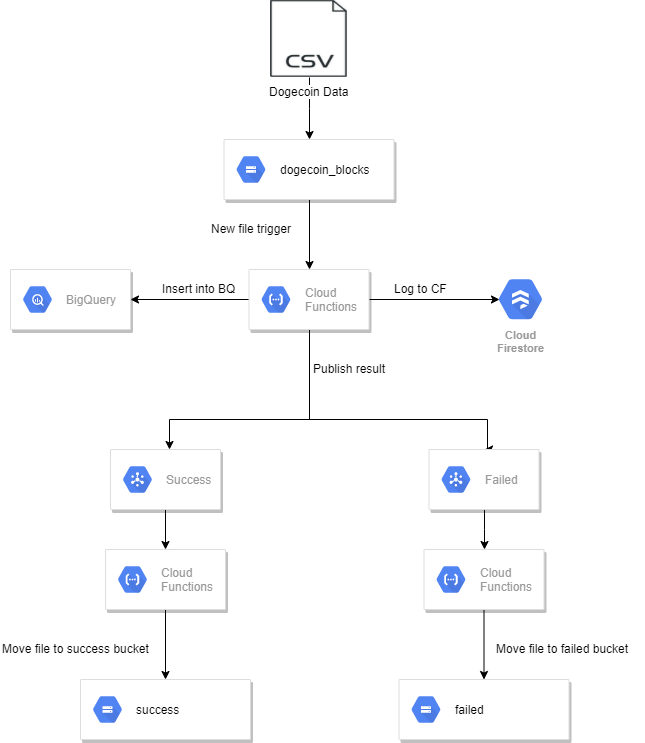

The diagram above was exported from draw.io. Its source (the exported page's mxGraphModel, read from the mxfile embedded in the PNG):
<mxGraphModel dx="2928" dy="1059" grid="1" gridSize="10" guides="1" tooltips="1" connect="1" arrows="1" fold="1" page="1" pageScale="1" pageWidth="827" pageHeight="1169" math="0" shadow="0">
  <root>
    <mxCell id="0" />
    <mxCell id="1" parent="0" />
    <mxCell id="tk2boKDo9_I1yy1jkOjX-19" style="edgeStyle=orthogonalEdgeStyle;rounded=0;orthogonalLoop=1;jettySize=auto;html=1;entryX=0.5;entryY=0;entryDx=0;entryDy=0;" edge="1" parent="1" source="tk2boKDo9_I1yy1jkOjX-1" target="tk2boKDo9_I1yy1jkOjX-13">
      <mxGeometry relative="1" as="geometry" />
    </mxCell>
    <mxCell id="tk2boKDo9_I1yy1jkOjX-1" value="Dogecoin Data" style="shape=image;html=1;verticalAlign=top;verticalLabelPosition=bottom;labelBackgroundColor=#ffffff;imageAspect=0;aspect=fixed;image=https://cdn2.iconfinder.com/data/icons/simple-files/128/csv1.png" vertex="1" parent="1">
      <mxGeometry x="400" y="101" width="77" height="77" as="geometry" />
    </mxCell>
    <mxCell id="tk2boKDo9_I1yy1jkOjX-21" style="edgeStyle=orthogonalEdgeStyle;rounded=0;orthogonalLoop=1;jettySize=auto;html=1;entryX=1;entryY=0.5;entryDx=0;entryDy=0;" edge="1" parent="1" source="tk2boKDo9_I1yy1jkOjX-4" target="tk2boKDo9_I1yy1jkOjX-10">
      <mxGeometry relative="1" as="geometry" />
    </mxCell>
    <mxCell id="tk2boKDo9_I1yy1jkOjX-22" style="edgeStyle=orthogonalEdgeStyle;rounded=0;orthogonalLoop=1;jettySize=auto;html=1;entryX=0.175;entryY=0.5;entryDx=0;entryDy=0;entryPerimeter=0;" edge="1" parent="1" source="tk2boKDo9_I1yy1jkOjX-4" target="tk2boKDo9_I1yy1jkOjX-12">
      <mxGeometry relative="1" as="geometry" />
    </mxCell>
    <mxCell id="tk2boKDo9_I1yy1jkOjX-26" style="edgeStyle=orthogonalEdgeStyle;rounded=0;orthogonalLoop=1;jettySize=auto;html=1;" edge="1" parent="1" source="tk2boKDo9_I1yy1jkOjX-4" target="tk2boKDo9_I1yy1jkOjX-8">
      <mxGeometry relative="1" as="geometry">
        <Array as="points">
          <mxPoint x="439" y="520" />
          <mxPoint x="299" y="520" />
        </Array>
      </mxGeometry>
    </mxCell>
    <mxCell id="tk2boKDo9_I1yy1jkOjX-27" style="edgeStyle=orthogonalEdgeStyle;rounded=0;orthogonalLoop=1;jettySize=auto;html=1;entryX=0.5;entryY=0;entryDx=0;entryDy=0;" edge="1" parent="1" source="tk2boKDo9_I1yy1jkOjX-4" target="tk2boKDo9_I1yy1jkOjX-24">
      <mxGeometry relative="1" as="geometry">
        <Array as="points">
          <mxPoint x="439" y="520" />
          <mxPoint x="617" y="520" />
          <mxPoint x="617" y="550" />
        </Array>
      </mxGeometry>
    </mxCell>
    <mxCell id="tk2boKDo9_I1yy1jkOjX-4" value="" style="strokeColor=#dddddd;fillColor=#ffffff;shadow=1;strokeWidth=1;rounded=1;absoluteArcSize=1;arcSize=2;" vertex="1" parent="1">
      <mxGeometry x="378.5" y="370" width="120" height="60" as="geometry" />
    </mxCell>
    <mxCell id="tk2boKDo9_I1yy1jkOjX-5" value="Cloud&#10;Functions" style="dashed=0;connectable=0;html=1;fillColor=#5184F3;strokeColor=none;shape=mxgraph.gcp2.hexIcon;prIcon=cloud_functions;part=1;labelPosition=right;verticalLabelPosition=middle;align=left;verticalAlign=middle;spacingLeft=5;fontColor=#999999;fontSize=12;" vertex="1" parent="tk2boKDo9_I1yy1jkOjX-4">
      <mxGeometry y="0.5" width="44" height="39" relative="1" as="geometry">
        <mxPoint x="5" y="-19.5" as="offset" />
      </mxGeometry>
    </mxCell>
    <mxCell id="tk2boKDo9_I1yy1jkOjX-33" style="edgeStyle=orthogonalEdgeStyle;rounded=0;orthogonalLoop=1;jettySize=auto;html=1;entryX=0.5;entryY=0;entryDx=0;entryDy=0;" edge="1" parent="1" source="tk2boKDo9_I1yy1jkOjX-6" target="tk2boKDo9_I1yy1jkOjX-15">
      <mxGeometry relative="1" as="geometry" />
    </mxCell>
    <mxCell id="tk2boKDo9_I1yy1jkOjX-6" value="" style="strokeColor=#dddddd;fillColor=#ffffff;shadow=1;strokeWidth=1;rounded=1;absoluteArcSize=1;arcSize=2;" vertex="1" parent="1">
      <mxGeometry x="235" y="650" width="120" height="60" as="geometry" />
    </mxCell>
    <mxCell id="tk2boKDo9_I1yy1jkOjX-7" value="Cloud&#10;Functions" style="dashed=0;connectable=0;html=1;fillColor=#5184F3;strokeColor=none;shape=mxgraph.gcp2.hexIcon;prIcon=cloud_functions;part=1;labelPosition=right;verticalLabelPosition=middle;align=left;verticalAlign=middle;spacingLeft=5;fontColor=#999999;fontSize=12;" vertex="1" parent="tk2boKDo9_I1yy1jkOjX-6">
      <mxGeometry y="0.5" width="44" height="39" relative="1" as="geometry">
        <mxPoint x="5" y="-19.5" as="offset" />
      </mxGeometry>
    </mxCell>
    <mxCell id="tk2boKDo9_I1yy1jkOjX-31" style="edgeStyle=orthogonalEdgeStyle;rounded=0;orthogonalLoop=1;jettySize=auto;html=1;entryX=0.5;entryY=0;entryDx=0;entryDy=0;" edge="1" parent="1" source="tk2boKDo9_I1yy1jkOjX-8" target="tk2boKDo9_I1yy1jkOjX-6">
      <mxGeometry relative="1" as="geometry" />
    </mxCell>
    <mxCell id="tk2boKDo9_I1yy1jkOjX-8" value="" style="strokeColor=#dddddd;fillColor=#ffffff;shadow=1;strokeWidth=1;rounded=1;absoluteArcSize=1;arcSize=2;" vertex="1" parent="1">
      <mxGeometry x="240" y="550" width="110" height="60" as="geometry" />
    </mxCell>
    <mxCell id="tk2boKDo9_I1yy1jkOjX-9" value="Success" style="dashed=0;connectable=0;html=1;fillColor=#5184F3;strokeColor=none;shape=mxgraph.gcp2.hexIcon;prIcon=cloud_pubsub;part=1;labelPosition=right;verticalLabelPosition=middle;align=left;verticalAlign=middle;spacingLeft=5;fontColor=#999999;fontSize=12;" vertex="1" parent="tk2boKDo9_I1yy1jkOjX-8">
      <mxGeometry y="0.5" width="44" height="39" relative="1" as="geometry">
        <mxPoint x="5" y="-19.5" as="offset" />
      </mxGeometry>
    </mxCell>
    <mxCell id="tk2boKDo9_I1yy1jkOjX-10" value="" style="strokeColor=#dddddd;fillColor=#ffffff;shadow=1;strokeWidth=1;rounded=1;absoluteArcSize=1;arcSize=2;" vertex="1" parent="1">
      <mxGeometry x="140" y="370" width="120" height="60" as="geometry" />
    </mxCell>
    <mxCell id="tk2boKDo9_I1yy1jkOjX-11" value="BigQuery" style="dashed=0;connectable=0;html=1;fillColor=#5184F3;strokeColor=none;shape=mxgraph.gcp2.hexIcon;prIcon=bigquery;part=1;labelPosition=right;verticalLabelPosition=middle;align=left;verticalAlign=middle;spacingLeft=5;fontColor=#999999;fontSize=12;" vertex="1" parent="tk2boKDo9_I1yy1jkOjX-10">
      <mxGeometry y="0.5" width="44" height="39" relative="1" as="geometry">
        <mxPoint x="5" y="-19.5" as="offset" />
      </mxGeometry>
    </mxCell>
    <mxCell id="tk2boKDo9_I1yy1jkOjX-12" value="Cloud&#10;Firestore" style="html=1;fillColor=#5184F3;strokeColor=none;verticalAlign=top;labelPosition=center;verticalLabelPosition=bottom;align=center;spacingTop=-6;fontSize=11;fontStyle=1;fontColor=#999999;shape=mxgraph.gcp2.hexIcon;prIcon=cloud_firestore" vertex="1" parent="1">
      <mxGeometry x="617" y="370.5" width="66" height="58.5" as="geometry" />
    </mxCell>
    <mxCell id="tk2boKDo9_I1yy1jkOjX-20" style="edgeStyle=orthogonalEdgeStyle;rounded=0;orthogonalLoop=1;jettySize=auto;html=1;exitX=0.5;exitY=1;exitDx=0;exitDy=0;entryX=0.5;entryY=0;entryDx=0;entryDy=0;" edge="1" parent="1" source="tk2boKDo9_I1yy1jkOjX-13" target="tk2boKDo9_I1yy1jkOjX-4">
      <mxGeometry relative="1" as="geometry" />
    </mxCell>
    <mxCell id="tk2boKDo9_I1yy1jkOjX-13" value="" style="strokeColor=#dddddd;fillColor=#ffffff;shadow=1;strokeWidth=1;rounded=1;absoluteArcSize=1;arcSize=2;" vertex="1" parent="1">
      <mxGeometry x="353.5" y="240" width="170" height="60" as="geometry" />
    </mxCell>
    <mxCell id="tk2boKDo9_I1yy1jkOjX-14" value="&lt;font color=&quot;#000000&quot;&gt;dogecoin_blocks&lt;/font&gt;" style="dashed=0;connectable=0;html=1;fillColor=#5184F3;strokeColor=none;shape=mxgraph.gcp2.hexIcon;prIcon=cloud_storage;part=1;labelPosition=right;verticalLabelPosition=middle;align=left;verticalAlign=middle;spacingLeft=5;fontColor=#999999;fontSize=12;" vertex="1" parent="tk2boKDo9_I1yy1jkOjX-13">
      <mxGeometry y="0.5" width="44" height="39" relative="1" as="geometry">
        <mxPoint x="5" y="-19.5" as="offset" />
      </mxGeometry>
    </mxCell>
    <mxCell id="tk2boKDo9_I1yy1jkOjX-15" value="" style="strokeColor=#dddddd;fillColor=#ffffff;shadow=1;strokeWidth=1;rounded=1;absoluteArcSize=1;arcSize=2;" vertex="1" parent="1">
      <mxGeometry x="210" y="780" width="170" height="60" as="geometry" />
    </mxCell>
    <mxCell id="tk2boKDo9_I1yy1jkOjX-16" value="&lt;font color=&quot;#000000&quot;&gt;success&lt;br&gt;&lt;/font&gt;" style="dashed=0;connectable=0;html=1;fillColor=#5184F3;strokeColor=none;shape=mxgraph.gcp2.hexIcon;prIcon=cloud_storage;part=1;labelPosition=right;verticalLabelPosition=middle;align=left;verticalAlign=middle;spacingLeft=5;fontColor=#999999;fontSize=12;" vertex="1" parent="tk2boKDo9_I1yy1jkOjX-15">
      <mxGeometry y="0.5" width="44" height="39" relative="1" as="geometry">
        <mxPoint x="5" y="-19.5" as="offset" />
      </mxGeometry>
    </mxCell>
    <mxCell id="tk2boKDo9_I1yy1jkOjX-17" value="" style="strokeColor=#dddddd;fillColor=#ffffff;shadow=1;strokeWidth=1;rounded=1;absoluteArcSize=1;arcSize=2;" vertex="1" parent="1">
      <mxGeometry x="528.5" y="780" width="170" height="60" as="geometry" />
    </mxCell>
    <mxCell id="tk2boKDo9_I1yy1jkOjX-18" value="&lt;font color=&quot;#000000&quot;&gt;failed&lt;br&gt;&lt;/font&gt;" style="dashed=0;connectable=0;html=1;fillColor=#5184F3;strokeColor=none;shape=mxgraph.gcp2.hexIcon;prIcon=cloud_storage;part=1;labelPosition=right;verticalLabelPosition=middle;align=left;verticalAlign=middle;spacingLeft=5;fontColor=#999999;fontSize=12;" vertex="1" parent="tk2boKDo9_I1yy1jkOjX-17">
      <mxGeometry y="0.5" width="44" height="39" relative="1" as="geometry">
        <mxPoint x="5" y="-19.5" as="offset" />
      </mxGeometry>
    </mxCell>
    <mxCell id="tk2boKDo9_I1yy1jkOjX-32" style="edgeStyle=orthogonalEdgeStyle;rounded=0;orthogonalLoop=1;jettySize=auto;html=1;entryX=0.5;entryY=0;entryDx=0;entryDy=0;" edge="1" parent="1" source="tk2boKDo9_I1yy1jkOjX-24" target="tk2boKDo9_I1yy1jkOjX-28">
      <mxGeometry relative="1" as="geometry" />
    </mxCell>
    <mxCell id="tk2boKDo9_I1yy1jkOjX-24" value="" style="strokeColor=#dddddd;fillColor=#ffffff;shadow=1;strokeWidth=1;rounded=1;absoluteArcSize=1;arcSize=2;" vertex="1" parent="1">
      <mxGeometry x="558.5" y="550" width="110" height="60" as="geometry" />
    </mxCell>
    <mxCell id="tk2boKDo9_I1yy1jkOjX-25" value="Failed" style="dashed=0;connectable=0;html=1;fillColor=#5184F3;strokeColor=none;shape=mxgraph.gcp2.hexIcon;prIcon=cloud_pubsub;part=1;labelPosition=right;verticalLabelPosition=middle;align=left;verticalAlign=middle;spacingLeft=5;fontColor=#999999;fontSize=12;" vertex="1" parent="tk2boKDo9_I1yy1jkOjX-24">
      <mxGeometry y="0.5" width="44" height="39" relative="1" as="geometry">
        <mxPoint x="5" y="-19.5" as="offset" />
      </mxGeometry>
    </mxCell>
    <mxCell id="tk2boKDo9_I1yy1jkOjX-34" style="edgeStyle=orthogonalEdgeStyle;rounded=0;orthogonalLoop=1;jettySize=auto;html=1;" edge="1" parent="1" source="tk2boKDo9_I1yy1jkOjX-28" target="tk2boKDo9_I1yy1jkOjX-17">
      <mxGeometry relative="1" as="geometry" />
    </mxCell>
    <mxCell id="tk2boKDo9_I1yy1jkOjX-28" value="" style="strokeColor=#dddddd;fillColor=#ffffff;shadow=1;strokeWidth=1;rounded=1;absoluteArcSize=1;arcSize=2;" vertex="1" parent="1">
      <mxGeometry x="553.5" y="650" width="120" height="60" as="geometry" />
    </mxCell>
    <mxCell id="tk2boKDo9_I1yy1jkOjX-29" value="Cloud&#10;Functions" style="dashed=0;connectable=0;html=1;fillColor=#5184F3;strokeColor=none;shape=mxgraph.gcp2.hexIcon;prIcon=cloud_functions;part=1;labelPosition=right;verticalLabelPosition=middle;align=left;verticalAlign=middle;spacingLeft=5;fontColor=#999999;fontSize=12;" vertex="1" parent="tk2boKDo9_I1yy1jkOjX-28">
      <mxGeometry y="0.5" width="44" height="39" relative="1" as="geometry">
        <mxPoint x="5" y="-19.5" as="offset" />
      </mxGeometry>
    </mxCell>
    <mxCell id="tk2boKDo9_I1yy1jkOjX-35" value="New file trigger" style="text;html=1;resizable=0;points=[];autosize=1;align=left;verticalAlign=top;spacingTop=-4;" vertex="1" parent="1">
      <mxGeometry x="338.5" y="320" width="100" height="20" as="geometry" />
    </mxCell>
    <mxCell id="tk2boKDo9_I1yy1jkOjX-36" value="Insert into BQ" style="text;html=1;resizable=0;points=[];autosize=1;align=left;verticalAlign=top;spacingTop=-4;" vertex="1" parent="1">
      <mxGeometry x="290" y="380" width="90" height="20" as="geometry" />
    </mxCell>
    <mxCell id="tk2boKDo9_I1yy1jkOjX-37" value="Log to CF" style="text;html=1;resizable=0;points=[];autosize=1;align=left;verticalAlign=top;spacingTop=-4;" vertex="1" parent="1">
      <mxGeometry x="522" y="380" width="70" height="20" as="geometry" />
    </mxCell>
    <mxCell id="tk2boKDo9_I1yy1jkOjX-38" value="Publish result" style="text;html=1;resizable=0;points=[];autosize=1;align=left;verticalAlign=top;spacingTop=-4;" vertex="1" parent="1">
      <mxGeometry x="440.5" y="460" width="90" height="20" as="geometry" />
    </mxCell>
    <mxCell id="tk2boKDo9_I1yy1jkOjX-39" value="Move file to success bucket" style="text;html=1;resizable=0;points=[];autosize=1;align=left;verticalAlign=top;spacingTop=-4;" vertex="1" parent="1">
      <mxGeometry x="130" y="740" width="160" height="20" as="geometry" />
    </mxCell>
    <mxCell id="tk2boKDo9_I1yy1jkOjX-40" value="Move file to failed bucket" style="text;html=1;resizable=0;points=[];autosize=1;align=left;verticalAlign=top;spacingTop=-4;" vertex="1" parent="1">
      <mxGeometry x="623.5" y="740" width="150" height="20" as="geometry" />
    </mxCell>
  </root>
</mxGraphModel>